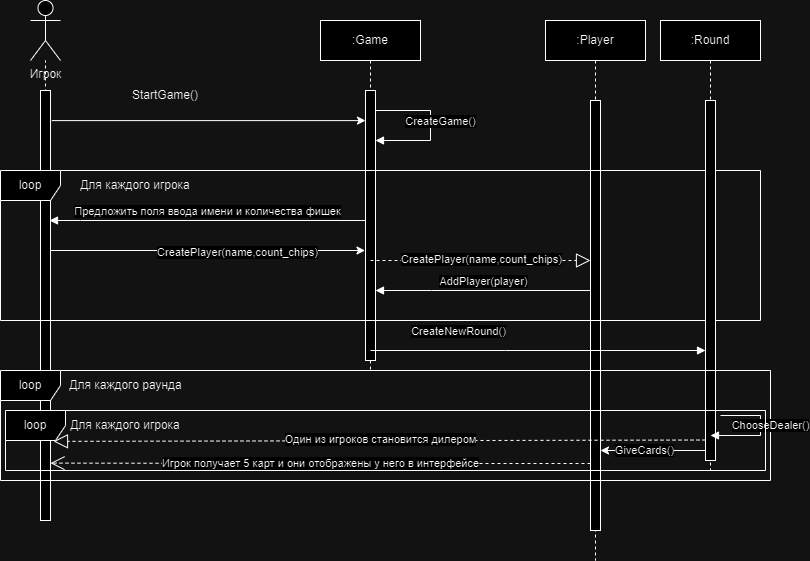

The diagram above was exported from draw.io. Its source (the exported page's mxGraphModel, read from the mxfile embedded in the PNG):
<mxGraphModel dx="1434" dy="759" grid="1" gridSize="10" guides="1" tooltips="1" connect="1" arrows="1" fold="1" page="1" pageScale="1" pageWidth="850" pageHeight="1100" math="0" shadow="0">
  <root>
    <mxCell id="0" />
    <mxCell id="1" parent="0" />
    <mxCell id="orVzYWyjfgV1fVAnushk-19" value="" style="endArrow=none;dashed=1;html=1;rounded=0;" parent="1" target="orVzYWyjfgV1fVAnushk-1" edge="1">
      <mxGeometry width="50" height="50" relative="1" as="geometry">
        <mxPoint x="55" y="340" as="sourcePoint" />
        <mxPoint x="320" y="140" as="targetPoint" />
      </mxGeometry>
    </mxCell>
    <mxCell id="aM9ryv3xv72pqoxQDRHE-1" value=":Game" style="shape=umlLifeline;perimeter=lifelinePerimeter;whiteSpace=wrap;html=1;container=0;dropTarget=0;collapsible=0;recursiveResize=0;outlineConnect=0;portConstraint=eastwest;newEdgeStyle={&quot;edgeStyle&quot;:&quot;elbowEdgeStyle&quot;,&quot;elbow&quot;:&quot;vertical&quot;,&quot;curved&quot;:0,&quot;rounded&quot;:0};" parent="1" vertex="1">
      <mxGeometry x="330" y="40" width="100" height="350" as="geometry" />
    </mxCell>
    <mxCell id="aM9ryv3xv72pqoxQDRHE-2" value="" style="html=1;points=[];perimeter=orthogonalPerimeter;outlineConnect=0;targetShapes=umlLifeline;portConstraint=eastwest;newEdgeStyle={&quot;edgeStyle&quot;:&quot;elbowEdgeStyle&quot;,&quot;elbow&quot;:&quot;vertical&quot;,&quot;curved&quot;:0,&quot;rounded&quot;:0};" parent="aM9ryv3xv72pqoxQDRHE-1" vertex="1">
      <mxGeometry x="45" y="70" width="10" height="270" as="geometry" />
    </mxCell>
    <mxCell id="aM9ryv3xv72pqoxQDRHE-7" value="СreateGame()" style="html=1;verticalAlign=bottom;endArrow=block;edgeStyle=elbowEdgeStyle;elbow=horizontal;curved=0;rounded=0;" parent="aM9ryv3xv72pqoxQDRHE-1" edge="1">
      <mxGeometry x="0.0714" y="10" relative="1" as="geometry">
        <mxPoint x="55" y="90" as="sourcePoint" />
        <Array as="points">
          <mxPoint x="110" y="120" />
        </Array>
        <mxPoint x="55" y="120" as="targetPoint" />
        <mxPoint as="offset" />
      </mxGeometry>
    </mxCell>
    <mxCell id="aM9ryv3xv72pqoxQDRHE-5" value=":Player" style="shape=umlLifeline;perimeter=lifelinePerimeter;whiteSpace=wrap;html=1;container=0;dropTarget=0;collapsible=0;recursiveResize=0;outlineConnect=0;portConstraint=eastwest;newEdgeStyle={&quot;edgeStyle&quot;:&quot;elbowEdgeStyle&quot;,&quot;elbow&quot;:&quot;vertical&quot;,&quot;curved&quot;:0,&quot;rounded&quot;:0};" parent="1" vertex="1">
      <mxGeometry x="555" y="40" width="100" height="540" as="geometry" />
    </mxCell>
    <mxCell id="aM9ryv3xv72pqoxQDRHE-6" value="&lt;span style=&quot;color: rgba(0, 0, 0, 0); font-family: monospace; font-size: 0px; text-align: start;&quot;&gt;%3CmxGraphModel%3E%3Croot%3E%3CmxCell%20id%3D%220%22%2F%3E%3CmxCell%20id%3D%221%22%20parent%3D%220%22%2F%3E%3CmxCell%20id%3D%222%22%20value%3D%22%3AObject%22%20style%3D%22shape%3DumlLifeline%3Bperimeter%3DlifelinePerimeter%3BwhiteSpace%3Dwrap%3Bhtml%3D1%3Bcontainer%3D0%3BdropTarget%3D0%3Bcollapsible%3D0%3BrecursiveResize%3D0%3BoutlineConnect%3D0%3BportConstraint%3Deastwest%3BnewEdgeStyle%3D%7B%26quot%3BedgeStyle%26quot%3B%3A%26quot%3BelbowEdgeStyle%26quot%3B%2C%26quot%3Belbow%26quot%3B%3A%26quot%3Bvertical%26quot%3B%2C%26quot%3Bcurved%26quot%3B%3A0%2C%26quot%3Brounded%26quot%3B%3A0%7D%3B%22%20vertex%3D%221%22%20parent%3D%221%22%3E%3CmxGeometry%20x%3D%22120%22%20y%3D%2240%22%20width%3D%22100%22%20height%3D%22300%22%20as%3D%22geometry%22%2F%3E%3C%2FmxCell%3E%3CmxCell%20id%3D%223%22%20value%3D%22%22%20style%3D%22html%3D1%3Bpoints%3D%5B%5D%3Bperimeter%3DorthogonalPerimeter%3BoutlineConnect%3D0%3BtargetShapes%3DumlLifeline%3BportConstraint%3Deastwest%3BnewEdgeStyle%3D%7B%26quot%3BedgeStyle%26quot%3B%3A%26quot%3BelbowEdgeStyle%26quot%3B%2C%26quot%3Belbow%26quot%3B%3A%26quot%3Bvertical%26quot%3B%2C%26quot%3Bcurved%26quot%3B%3A0%2C%26quot%3Brounded%26quot%3B%3A0%7D%3B%22%20vertex%3D%221%22%20parent%3D%222%22%3E%3CmxGeometry%20x%3D%2245%22%20y%3D%2270%22%20width%3D%2210%22%20height%3D%22190%22%20as%3D%22geometry%22%2F%3E%3C%2FmxCell%3E%3CmxCell%20id%3D%224%22%20value%3D%22%22%20style%3D%22html%3D1%3Bpoints%3D%5B%5D%3Bperimeter%3DorthogonalPerimeter%3BoutlineConnect%3D0%3BtargetShapes%3DumlLifeline%3BportConstraint%3Deastwest%3BnewEdgeStyle%3D%7B%26quot%3BedgeStyle%26quot%3B%3A%26quot%3BelbowEdgeStyle%26quot%3B%2C%26quot%3Belbow%26quot%3B%3A%26quot%3Bvertical%26quot%3B%2C%26quot%3Bcurved%26quot%3B%3A0%2C%26quot%3Brounded%26quot%3B%3A0%7D%3B%22%20vertex%3D%221%22%20parent%3D%222%22%3E%3CmxGeometry%20x%3D%2250%22%20y%3D%22120%22%20width%3D%2210%22%20height%3D%2280%22%20as%3D%22geometry%22%2F%3E%3C%2FmxCell%3E%3C%2Froot%3E%3C%2FmxGraphModel%3E&lt;/span&gt;" style="html=1;points=[];perimeter=orthogonalPerimeter;outlineConnect=0;targetShapes=umlLifeline;portConstraint=eastwest;newEdgeStyle={&quot;edgeStyle&quot;:&quot;elbowEdgeStyle&quot;,&quot;elbow&quot;:&quot;vertical&quot;,&quot;curved&quot;:0,&quot;rounded&quot;:0};" parent="aM9ryv3xv72pqoxQDRHE-5" vertex="1">
      <mxGeometry x="45" y="80" width="10" height="430" as="geometry" />
    </mxCell>
    <mxCell id="orVzYWyjfgV1fVAnushk-1" value="Игрок" style="shape=umlActor;verticalLabelPosition=bottom;verticalAlign=top;html=1;outlineConnect=0;" parent="1" vertex="1">
      <mxGeometry x="40" y="20" width="30" height="60" as="geometry" />
    </mxCell>
    <mxCell id="orVzYWyjfgV1fVAnushk-17" value="" style="rounded=0;whiteSpace=wrap;html=1;" parent="1" vertex="1">
      <mxGeometry x="50" y="110" width="10" height="430" as="geometry" />
    </mxCell>
    <mxCell id="orVzYWyjfgV1fVAnushk-20" value="" style="endArrow=classic;html=1;rounded=0;exitX=1.134;exitY=0.07;exitDx=0;exitDy=0;exitPerimeter=0;" parent="1" source="orVzYWyjfgV1fVAnushk-17" target="aM9ryv3xv72pqoxQDRHE-2" edge="1">
      <mxGeometry width="50" height="50" relative="1" as="geometry">
        <mxPoint x="270" y="190" as="sourcePoint" />
        <mxPoint x="320" y="140" as="targetPoint" />
      </mxGeometry>
    </mxCell>
    <mxCell id="orVzYWyjfgV1fVAnushk-21" value="StartGame()" style="text;html=1;align=center;verticalAlign=middle;whiteSpace=wrap;rounded=0;" parent="1" vertex="1">
      <mxGeometry x="110" y="100" width="130" height="30" as="geometry" />
    </mxCell>
    <mxCell id="orVzYWyjfgV1fVAnushk-27" value="loop" style="shape=umlFrame;whiteSpace=wrap;html=1;pointerEvents=0;" parent="1" vertex="1">
      <mxGeometry x="10" y="190" width="760" height="150" as="geometry" />
    </mxCell>
    <mxCell id="orVzYWyjfgV1fVAnushk-29" value="Для каждого игрока" style="text;html=1;align=center;verticalAlign=middle;whiteSpace=wrap;rounded=0;" parent="1" vertex="1">
      <mxGeometry x="80" y="190" width="130" height="30" as="geometry" />
    </mxCell>
    <mxCell id="orVzYWyjfgV1fVAnushk-31" value="Предложить поля ввода имени и количества фишек" style="html=1;verticalAlign=bottom;endArrow=block;edgeStyle=elbowEdgeStyle;elbow=vertical;curved=0;rounded=0;" parent="1" source="aM9ryv3xv72pqoxQDRHE-2" edge="1">
      <mxGeometry relative="1" as="geometry">
        <mxPoint x="369.9999999999998" y="240" as="sourcePoint" />
        <Array as="points">
          <mxPoint x="90" y="240" />
        </Array>
        <mxPoint x="59" y="240" as="targetPoint" />
      </mxGeometry>
    </mxCell>
    <mxCell id="orVzYWyjfgV1fVAnushk-32" value="" style="endArrow=classic;html=1;rounded=0;exitX=1.134;exitY=0.07;exitDx=0;exitDy=0;exitPerimeter=0;" parent="1" edge="1">
      <mxGeometry width="50" height="50" relative="1" as="geometry">
        <mxPoint x="60.5" y="270" as="sourcePoint" />
        <mxPoint x="374.5" y="270" as="targetPoint" />
      </mxGeometry>
    </mxCell>
    <mxCell id="orVzYWyjfgV1fVAnushk-33" value="CreatePlayer(name,count_chips)" style="edgeLabel;html=1;align=center;verticalAlign=middle;resizable=0;points=[];" parent="orVzYWyjfgV1fVAnushk-32" connectable="0" vertex="1">
      <mxGeometry x="0.187" y="-1" relative="1" as="geometry">
        <mxPoint as="offset" />
      </mxGeometry>
    </mxCell>
    <mxCell id="orVzYWyjfgV1fVAnushk-34" value="" style="endArrow=block;dashed=1;endFill=0;endSize=12;html=1;rounded=0;" parent="1" target="aM9ryv3xv72pqoxQDRHE-6" edge="1">
      <mxGeometry width="160" relative="1" as="geometry">
        <mxPoint x="380" y="280" as="sourcePoint" />
        <mxPoint x="550" y="280" as="targetPoint" />
      </mxGeometry>
    </mxCell>
    <mxCell id="orVzYWyjfgV1fVAnushk-35" value="CreatePlayer(name,count_chips)" style="edgeLabel;html=1;align=center;verticalAlign=middle;resizable=0;points=[];" parent="orVzYWyjfgV1fVAnushk-34" connectable="0" vertex="1">
      <mxGeometry x="0.1219" y="2" relative="1" as="geometry">
        <mxPoint x="-13" as="offset" />
      </mxGeometry>
    </mxCell>
    <mxCell id="orVzYWyjfgV1fVAnushk-36" value="AddPlayer(player)" style="html=1;verticalAlign=bottom;endArrow=block;edgeStyle=elbowEdgeStyle;elbow=vertical;curved=0;rounded=0;" parent="1" edge="1">
      <mxGeometry relative="1" as="geometry">
        <mxPoint x="599.9999999999998" y="310" as="sourcePoint" />
        <Array as="points">
          <mxPoint x="441" y="310" />
        </Array>
        <mxPoint x="385" y="310" as="targetPoint" />
      </mxGeometry>
    </mxCell>
    <mxCell id="orVzYWyjfgV1fVAnushk-37" value=":Round" style="shape=umlLifeline;perimeter=lifelinePerimeter;whiteSpace=wrap;html=1;container=0;dropTarget=0;collapsible=0;recursiveResize=0;outlineConnect=0;portConstraint=eastwest;newEdgeStyle={&quot;edgeStyle&quot;:&quot;elbowEdgeStyle&quot;,&quot;elbow&quot;:&quot;vertical&quot;,&quot;curved&quot;:0,&quot;rounded&quot;:0};" parent="1" vertex="1">
      <mxGeometry x="670" y="40" width="100" height="450" as="geometry" />
    </mxCell>
    <mxCell id="orVzYWyjfgV1fVAnushk-38" value="&lt;span style=&quot;color: rgba(0, 0, 0, 0); font-family: monospace; font-size: 0px; text-align: start;&quot;&gt;%3CmxGraphModel%3E%3Croot%3E%3CmxCell%20id%3D%220%22%2F%3E%3CmxCell%20id%3D%221%22%20parent%3D%220%22%2F%3E%3CmxCell%20id%3D%222%22%20value%3D%22%3AObject%22%20style%3D%22shape%3DumlLifeline%3Bperimeter%3DlifelinePerimeter%3BwhiteSpace%3Dwrap%3Bhtml%3D1%3Bcontainer%3D0%3BdropTarget%3D0%3Bcollapsible%3D0%3BrecursiveResize%3D0%3BoutlineConnect%3D0%3BportConstraint%3Deastwest%3BnewEdgeStyle%3D%7B%26quot%3BedgeStyle%26quot%3B%3A%26quot%3BelbowEdgeStyle%26quot%3B%2C%26quot%3Belbow%26quot%3B%3A%26quot%3Bvertical%26quot%3B%2C%26quot%3Bcurved%26quot%3B%3A0%2C%26quot%3Brounded%26quot%3B%3A0%7D%3B%22%20vertex%3D%221%22%20parent%3D%221%22%3E%3CmxGeometry%20x%3D%22120%22%20y%3D%2240%22%20width%3D%22100%22%20height%3D%22300%22%20as%3D%22geometry%22%2F%3E%3C%2FmxCell%3E%3CmxCell%20id%3D%223%22%20value%3D%22%22%20style%3D%22html%3D1%3Bpoints%3D%5B%5D%3Bperimeter%3DorthogonalPerimeter%3BoutlineConnect%3D0%3BtargetShapes%3DumlLifeline%3BportConstraint%3Deastwest%3BnewEdgeStyle%3D%7B%26quot%3BedgeStyle%26quot%3B%3A%26quot%3BelbowEdgeStyle%26quot%3B%2C%26quot%3Belbow%26quot%3B%3A%26quot%3Bvertical%26quot%3B%2C%26quot%3Bcurved%26quot%3B%3A0%2C%26quot%3Brounded%26quot%3B%3A0%7D%3B%22%20vertex%3D%221%22%20parent%3D%222%22%3E%3CmxGeometry%20x%3D%2245%22%20y%3D%2270%22%20width%3D%2210%22%20height%3D%22190%22%20as%3D%22geometry%22%2F%3E%3C%2FmxCell%3E%3CmxCell%20id%3D%224%22%20value%3D%22%22%20style%3D%22html%3D1%3Bpoints%3D%5B%5D%3Bperimeter%3DorthogonalPerimeter%3BoutlineConnect%3D0%3BtargetShapes%3DumlLifeline%3BportConstraint%3Deastwest%3BnewEdgeStyle%3D%7B%26quot%3BedgeStyle%26quot%3B%3A%26quot%3BelbowEdgeStyle%26quot%3B%2C%26quot%3Belbow%26quot%3B%3A%26quot%3Bvertical%26quot%3B%2C%26quot%3Bcurved%26quot%3B%3A0%2C%26quot%3Brounded%26quot%3B%3A0%7D%3B%22%20vertex%3D%221%22%20parent%3D%222%22%3E%3CmxGeometry%20x%3D%2250%22%20y%3D%22120%22%20width%3D%2210%22%20height%3D%2280%22%20as%3D%22geometry%22%2F%3E%3C%2FmxCell%3E%3C%2Froot%3E%3C%2FmxGraphModel%3E&lt;/span&gt;" style="html=1;points=[];perimeter=orthogonalPerimeter;outlineConnect=0;targetShapes=umlLifeline;portConstraint=eastwest;newEdgeStyle={&quot;edgeStyle&quot;:&quot;elbowEdgeStyle&quot;,&quot;elbow&quot;:&quot;vertical&quot;,&quot;curved&quot;:0,&quot;rounded&quot;:0};" parent="orVzYWyjfgV1fVAnushk-37" vertex="1">
      <mxGeometry x="45" y="80" width="10" height="360" as="geometry" />
    </mxCell>
    <mxCell id="orVzYWyjfgV1fVAnushk-43" value="loop" style="shape=umlFrame;whiteSpace=wrap;html=1;pointerEvents=0;" parent="1" vertex="1">
      <mxGeometry x="10" y="390" width="770" height="110" as="geometry" />
    </mxCell>
    <mxCell id="orVzYWyjfgV1fVAnushk-39" value="CreateNewRound()" style="html=1;verticalAlign=bottom;endArrow=block;edgeStyle=elbowEdgeStyle;elbow=horizontal;curved=0;rounded=0;" parent="1" target="orVzYWyjfgV1fVAnushk-38" edge="1">
      <mxGeometry x="-0.4729" y="10" relative="1" as="geometry">
        <mxPoint x="380" y="370" as="sourcePoint" />
        <Array as="points">
          <mxPoint x="515" y="370" />
          <mxPoint x="437.5" y="370" />
        </Array>
        <mxPoint x="710" y="370" as="targetPoint" />
        <mxPoint as="offset" />
      </mxGeometry>
    </mxCell>
    <mxCell id="orVzYWyjfgV1fVAnushk-45" value="Для каждого раунда" style="text;html=1;align=center;verticalAlign=middle;resizable=0;points=[];autosize=1;strokeColor=none;fillColor=none;" parent="1" vertex="1">
      <mxGeometry x="65" y="390" width="140" height="30" as="geometry" />
    </mxCell>
    <mxCell id="orVzYWyjfgV1fVAnushk-46" value="СhooseDealer()" style="html=1;verticalAlign=bottom;endArrow=block;edgeStyle=elbowEdgeStyle;elbow=horizontal;curved=0;rounded=0;" parent="1" edge="1">
      <mxGeometry x="0.0714" y="10" relative="1" as="geometry">
        <mxPoint x="730" y="435" as="sourcePoint" />
        <Array as="points">
          <mxPoint x="770" y="465" />
          <mxPoint x="445" y="465" />
        </Array>
        <mxPoint x="720" y="455" as="targetPoint" />
        <mxPoint as="offset" />
      </mxGeometry>
    </mxCell>
    <mxCell id="orVzYWyjfgV1fVAnushk-49" value="" style="endArrow=classic;html=1;rounded=0;" parent="1" edge="1">
      <mxGeometry width="50" height="50" relative="1" as="geometry">
        <mxPoint x="715" y="470" as="sourcePoint" />
        <mxPoint x="610" y="470" as="targetPoint" />
      </mxGeometry>
    </mxCell>
    <mxCell id="orVzYWyjfgV1fVAnushk-50" value="GiveCards()" style="edgeLabel;html=1;align=center;verticalAlign=middle;resizable=0;points=[];" parent="orVzYWyjfgV1fVAnushk-49" connectable="0" vertex="1">
      <mxGeometry x="0.187" y="-1" relative="1" as="geometry">
        <mxPoint as="offset" />
      </mxGeometry>
    </mxCell>
    <mxCell id="orVzYWyjfgV1fVAnushk-51" value="loop" style="shape=umlFrame;whiteSpace=wrap;html=1;pointerEvents=0;" parent="1" vertex="1">
      <mxGeometry x="15" y="430" width="760" height="60" as="geometry" />
    </mxCell>
    <mxCell id="orVzYWyjfgV1fVAnushk-52" value="Для каждого игрока" style="text;html=1;align=center;verticalAlign=middle;whiteSpace=wrap;rounded=0;" parent="1" vertex="1">
      <mxGeometry x="70" y="430" width="130" height="30" as="geometry" />
    </mxCell>
    <mxCell id="G6avzGnOP4GN5nRPXpve-2" value="Игрок получает 5 карт и они отображены у него в интерфейсе" style="endArrow=open;endSize=12;dashed=1;html=1;rounded=0;entryX=0.833;entryY=0.634;entryDx=0;entryDy=0;entryPerimeter=0;" edge="1" parent="1" source="aM9ryv3xv72pqoxQDRHE-6">
      <mxGeometry width="160" relative="1" as="geometry">
        <mxPoint x="350" y="480" as="sourcePoint" />
        <mxPoint x="60.000000000000156" y="482.6200000000001" as="targetPoint" />
        <Array as="points">
          <mxPoint x="340" y="483" />
        </Array>
      </mxGeometry>
    </mxCell>
    <mxCell id="G6avzGnOP4GN5nRPXpve-5" value="" style="endArrow=block;dashed=1;endFill=0;endSize=12;html=1;rounded=0;entryX=1.3;entryY=0.816;entryDx=0;entryDy=0;entryPerimeter=0;" edge="1" parent="1" target="orVzYWyjfgV1fVAnushk-17">
      <mxGeometry width="160" relative="1" as="geometry">
        <mxPoint x="715" y="459.51999999999987" as="sourcePoint" />
        <mxPoint x="610" y="459.51999999999987" as="targetPoint" />
      </mxGeometry>
    </mxCell>
    <mxCell id="G6avzGnOP4GN5nRPXpve-6" value="Один из игроков становится дилером" style="edgeLabel;html=1;align=center;verticalAlign=middle;resizable=0;points=[];" vertex="1" connectable="0" parent="G6avzGnOP4GN5nRPXpve-5">
      <mxGeometry x="-0.0041" y="-2" relative="1" as="geometry">
        <mxPoint as="offset" />
      </mxGeometry>
    </mxCell>
  </root>
</mxGraphModel>